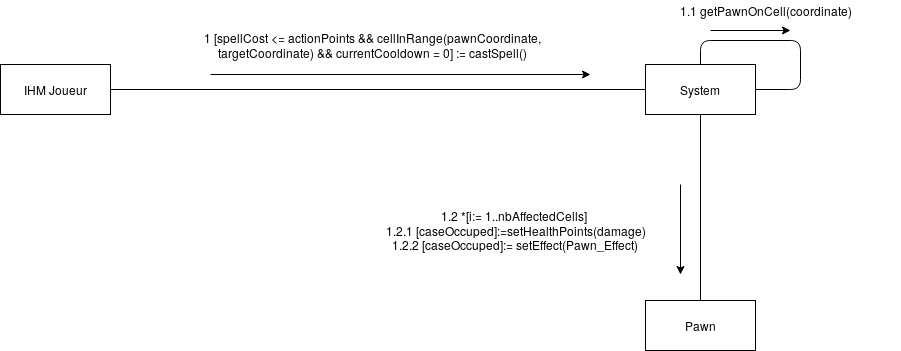

The diagram above was exported from draw.io. Its source (the exported page's mxGraphModel, read from the mxfile embedded in the PNG):
<mxGraphModel dx="434" dy="1869" grid="0" gridSize="10" guides="1" tooltips="1" connect="1" arrows="1" fold="1" page="1" pageScale="1" pageWidth="850" pageHeight="1100" math="0" shadow="0">
  <root>
    <mxCell id="0" />
    <mxCell id="1" parent="0" />
    <mxCell id="c0c4kMdv_DVb-efxqWwC-1" value="IHM Joueur" style="html=1;" parent="1" vertex="1">
      <mxGeometry y="-974" width="110" height="50" as="geometry" />
    </mxCell>
    <mxCell id="c0c4kMdv_DVb-efxqWwC-2" value="System" style="html=1;" parent="1" vertex="1">
      <mxGeometry x="645" y="-974" width="110" height="50" as="geometry" />
    </mxCell>
    <mxCell id="c0c4kMdv_DVb-efxqWwC-3" value="&lt;div&gt;Pawn&lt;/div&gt;" style="html=1;" parent="1" vertex="1">
      <mxGeometry x="645" y="-738" width="110" height="50" as="geometry" />
    </mxCell>
    <mxCell id="c0c4kMdv_DVb-efxqWwC-4" value="" style="endArrow=none;html=1;entryX=1;entryY=0.5;entryDx=0;entryDy=0;exitX=0;exitY=0.5;exitDx=0;exitDy=0;" parent="1" source="c0c4kMdv_DVb-efxqWwC-2" target="c0c4kMdv_DVb-efxqWwC-1" edge="1">
      <mxGeometry width="50" height="50" relative="1" as="geometry">
        <mxPoint y="-624" as="sourcePoint" />
        <mxPoint x="50" y="-674" as="targetPoint" />
      </mxGeometry>
    </mxCell>
    <mxCell id="c0c4kMdv_DVb-efxqWwC-5" value="" style="endArrow=none;html=1;entryX=0.5;entryY=1;entryDx=0;entryDy=0;" parent="1" source="c0c4kMdv_DVb-efxqWwC-3" target="c0c4kMdv_DVb-efxqWwC-2" edge="1">
      <mxGeometry width="50" height="50" relative="1" as="geometry">
        <mxPoint y="-624" as="sourcePoint" />
        <mxPoint x="50" y="-674" as="targetPoint" />
      </mxGeometry>
    </mxCell>
    <mxCell id="c0c4kMdv_DVb-efxqWwC-6" value="" style="endArrow=classic;html=1;" parent="1" edge="1">
      <mxGeometry width="50" height="50" relative="1" as="geometry">
        <mxPoint x="210" y="-964" as="sourcePoint" />
        <mxPoint x="590" y="-964" as="targetPoint" />
      </mxGeometry>
    </mxCell>
    <mxCell id="c0c4kMdv_DVb-efxqWwC-7" value="" style="endArrow=classic;html=1;" parent="1" edge="1">
      <mxGeometry width="50" height="50" relative="1" as="geometry">
        <mxPoint x="680" y="-854" as="sourcePoint" />
        <mxPoint x="680" y="-764" as="targetPoint" />
      </mxGeometry>
    </mxCell>
    <mxCell id="c0c4kMdv_DVb-efxqWwC-8" value="1 [spellCost &amp;lt;= actionPoints &amp;amp;&amp;amp; cellInRange(pawnCoordinate, targetCoordinate) &amp;amp;&amp;amp; currentCooldown = 0] := castSpell()" style="text;html=1;strokeColor=none;fillColor=none;align=center;verticalAlign=middle;whiteSpace=wrap;rounded=0;" parent="1" vertex="1">
      <mxGeometry x="160" y="-1004" width="425" height="20" as="geometry" />
    </mxCell>
    <mxCell id="c0c4kMdv_DVb-efxqWwC-9" value="&lt;div&gt;1.2 *[i:= 1..nbAffectedCells]&amp;nbsp;&lt;/div&gt;&lt;div&gt;1.2.1 [caseOccuped]:=setHealthPoints(damage)&lt;/div&gt;&lt;div&gt;1.2.2 [caseOccuped]:= setEffect(Pawn_Effect)&lt;br&gt;&lt;/div&gt;" style="text;html=1;strokeColor=none;fillColor=none;align=center;verticalAlign=middle;whiteSpace=wrap;rounded=0;" parent="1" vertex="1">
      <mxGeometry x="380" y="-819" width="270" height="20" as="geometry" />
    </mxCell>
    <mxCell id="J9mFRtGpxuwvNZQICjul-1" value="" style="endArrow=none;html=1;entryX=0.5;entryY=0;entryDx=0;entryDy=0;exitX=1;exitY=0.5;exitDx=0;exitDy=0;" parent="1" source="c0c4kMdv_DVb-efxqWwC-2" target="c0c4kMdv_DVb-efxqWwC-2" edge="1">
      <mxGeometry width="50" height="50" relative="1" as="geometry">
        <mxPoint y="-618" as="sourcePoint" />
        <mxPoint x="50" y="-668" as="targetPoint" />
        <Array as="points">
          <mxPoint x="800" y="-949" />
          <mxPoint x="800" y="-998" />
          <mxPoint x="700" y="-998" />
        </Array>
      </mxGeometry>
    </mxCell>
    <mxCell id="J9mFRtGpxuwvNZQICjul-2" value="" style="endArrow=classic;html=1;" parent="1" edge="1">
      <mxGeometry width="50" height="50" relative="1" as="geometry">
        <mxPoint x="710" y="-1008" as="sourcePoint" />
        <mxPoint x="790" y="-1008" as="targetPoint" />
      </mxGeometry>
    </mxCell>
    <mxCell id="J9mFRtGpxuwvNZQICjul-3" value="&lt;div&gt;1.1 getPawnOnCell(coordinate)&lt;/div&gt;" style="text;html=1;strokeColor=none;fillColor=none;align=center;verticalAlign=middle;whiteSpace=wrap;rounded=0;" parent="1" vertex="1">
      <mxGeometry x="630" y="-1038" width="270" height="20" as="geometry" />
    </mxCell>
  </root>
</mxGraphModel>